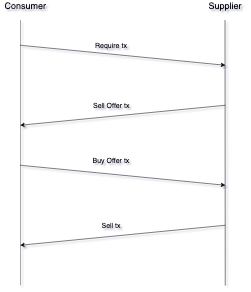

The diagram above was exported from draw.io. Its source (the exported page's mxGraphModel, read from the mxfile embedded in the PNG):
<mxGraphModel dx="1426" dy="611" grid="1" gridSize="10" guides="1" tooltips="1" connect="1" arrows="1" fold="1" page="1" pageScale="1" pageWidth="1169" pageHeight="826" background="#ffffff" math="0" shadow="0">
  <root>
    <mxCell id="0" />
    <mxCell id="1" parent="0" />
    <mxCell id="hJxZwZ7y1IZwVC_EgJPw-41" value="" style="endArrow=none;html=1;shadow=0;" edge="1" parent="1">
      <mxGeometry width="50" height="50" relative="1" as="geometry">
        <mxPoint x="440" y="640" as="sourcePoint" />
        <mxPoint x="440" y="110" as="targetPoint" />
      </mxGeometry>
    </mxCell>
    <mxCell id="hJxZwZ7y1IZwVC_EgJPw-42" value="" style="endArrow=none;html=1;" edge="1" parent="1">
      <mxGeometry width="50" height="50" relative="1" as="geometry">
        <mxPoint x="850" y="640" as="sourcePoint" />
        <mxPoint x="849.5" y="110" as="targetPoint" />
      </mxGeometry>
    </mxCell>
    <mxCell id="hJxZwZ7y1IZwVC_EgJPw-43" value="&lt;font style=&quot;font-size: 18px&quot;&gt;Consumer&lt;/font&gt;" style="text;html=1;align=center;verticalAlign=middle;resizable=0;points=[];;autosize=1;" vertex="1" parent="1">
      <mxGeometry x="400" y="70" width="100" height="20" as="geometry" />
    </mxCell>
    <mxCell id="hJxZwZ7y1IZwVC_EgJPw-44" value="&lt;font style=&quot;font-size: 18px&quot;&gt;Supplier&lt;/font&gt;" style="text;html=1;align=center;verticalAlign=middle;resizable=0;points=[];;autosize=1;" vertex="1" parent="1">
      <mxGeometry x="810" y="70" width="80" height="20" as="geometry" />
    </mxCell>
    <mxCell id="hJxZwZ7y1IZwVC_EgJPw-45" value="" style="endArrow=classic;html=1;" edge="1" parent="1">
      <mxGeometry width="50" height="50" relative="1" as="geometry">
        <mxPoint x="440" y="160" as="sourcePoint" />
        <mxPoint x="850" y="200" as="targetPoint" />
      </mxGeometry>
    </mxCell>
    <mxCell id="hJxZwZ7y1IZwVC_EgJPw-46" value="&lt;font style=&quot;font-size: 14px&quot;&gt;Require tx&lt;/font&gt;" style="text;html=1;align=center;verticalAlign=middle;resizable=0;points=[];;autosize=1;" vertex="1" parent="1">
      <mxGeometry x="582" y="150" width="80" height="20" as="geometry" />
    </mxCell>
    <mxCell id="hJxZwZ7y1IZwVC_EgJPw-47" value="" style="endArrow=classic;html=1;" edge="1" parent="1">
      <mxGeometry width="50" height="50" relative="1" as="geometry">
        <mxPoint x="850" y="280" as="sourcePoint" />
        <mxPoint x="440" y="320" as="targetPoint" />
      </mxGeometry>
    </mxCell>
    <mxCell id="hJxZwZ7y1IZwVC_EgJPw-51" value="&lt;font style=&quot;font-size: 14px&quot;&gt;Sell Offer tx&lt;/font&gt;" style="text;html=1;align=center;verticalAlign=middle;resizable=0;points=[];;autosize=1;" vertex="1" parent="1">
      <mxGeometry x="577" y="270" width="90" height="20" as="geometry" />
    </mxCell>
    <mxCell id="hJxZwZ7y1IZwVC_EgJPw-52" value="" style="endArrow=classic;html=1;" edge="1" parent="1">
      <mxGeometry width="50" height="50" relative="1" as="geometry">
        <mxPoint x="440" y="400" as="sourcePoint" />
        <mxPoint x="850" y="440" as="targetPoint" />
      </mxGeometry>
    </mxCell>
    <mxCell id="hJxZwZ7y1IZwVC_EgJPw-53" value="&lt;font style=&quot;font-size: 14px&quot;&gt;Buy Offer tx&lt;/font&gt;" style="text;html=1;align=center;verticalAlign=middle;resizable=0;points=[];;autosize=1;" vertex="1" parent="1">
      <mxGeometry x="577" y="380" width="90" height="20" as="geometry" />
    </mxCell>
    <mxCell id="hJxZwZ7y1IZwVC_EgJPw-54" value="" style="endArrow=classic;html=1;" edge="1" parent="1">
      <mxGeometry width="50" height="50" relative="1" as="geometry">
        <mxPoint x="850" y="520" as="sourcePoint" />
        <mxPoint x="440" y="560" as="targetPoint" />
      </mxGeometry>
    </mxCell>
    <mxCell id="hJxZwZ7y1IZwVC_EgJPw-55" value="&lt;font style=&quot;font-size: 14px&quot;&gt;Sell tx&lt;/font&gt;" style="text;html=1;align=center;verticalAlign=middle;resizable=0;points=[];;autosize=1;" vertex="1" parent="1">
      <mxGeometry x="597" y="510" width="50" height="20" as="geometry" />
    </mxCell>
  </root>
</mxGraphModel>